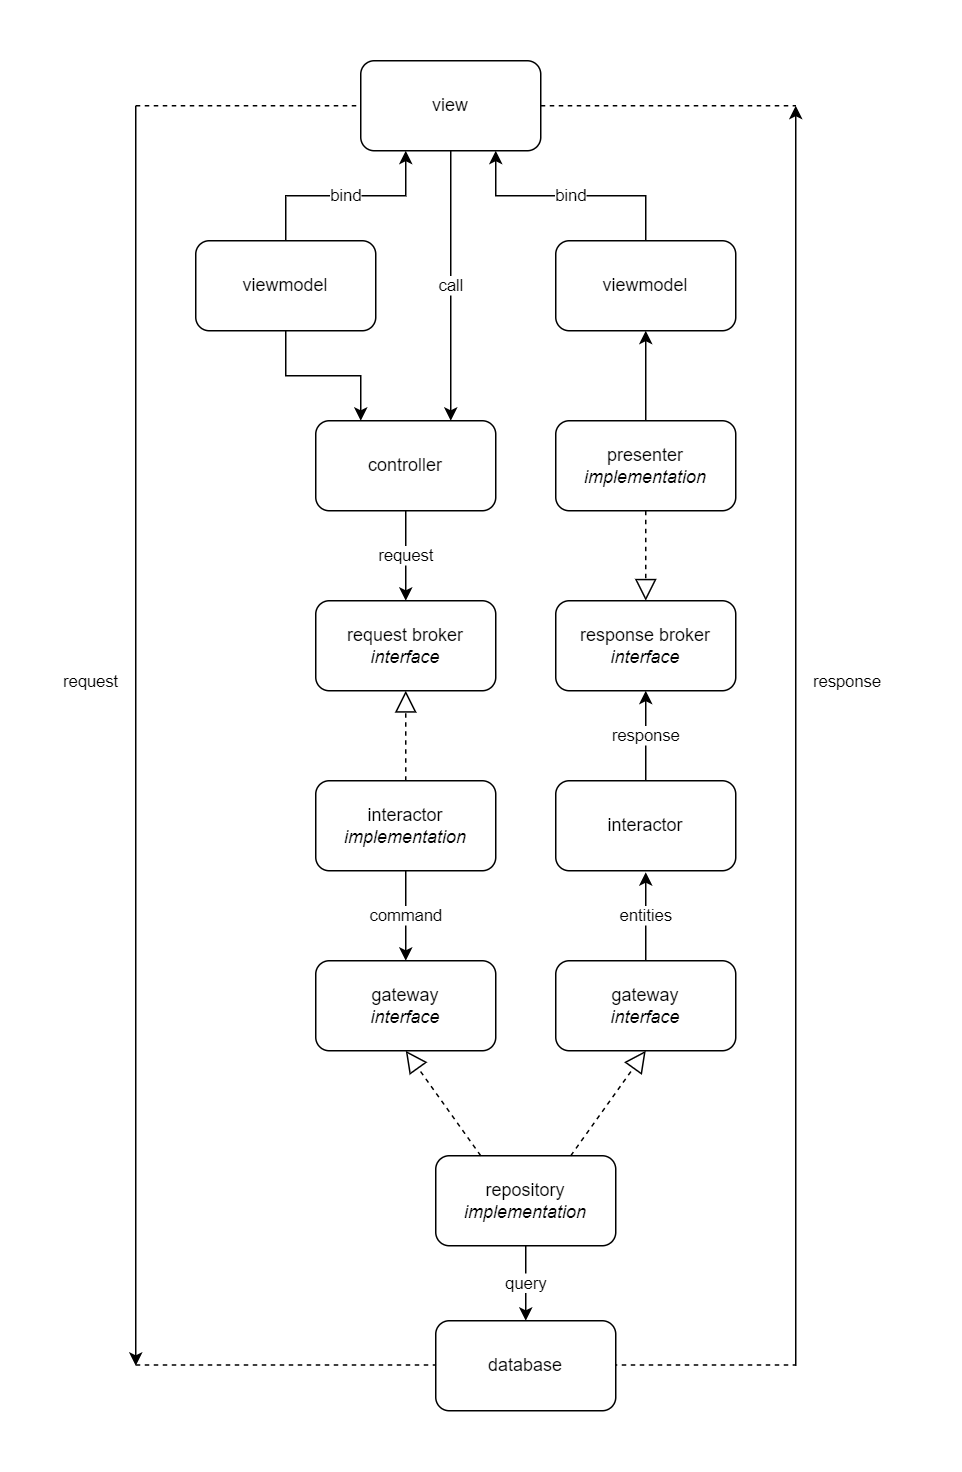

The diagram above was exported from draw.io. Its source (the exported page's mxGraphModel, read from the mxfile embedded in the PNG):
<mxGraphModel dx="1088" dy="1011" grid="1" gridSize="10" guides="1" tooltips="1" connect="1" arrows="1" fold="1" page="1" pageScale="1" pageWidth="850" pageHeight="1100" math="0" shadow="0">
  <root>
    <mxCell id="0" />
    <mxCell id="1" parent="0" />
    <mxCell id="6pRh8bP3lR8MjkuDZYi5-9" value="command" style="edgeStyle=orthogonalEdgeStyle;rounded=0;orthogonalLoop=1;jettySize=auto;html=1;exitX=0.5;exitY=1;exitDx=0;exitDy=0;" parent="1" source="6pRh8bP3lR8MjkuDZYi5-2" target="6pRh8bP3lR8MjkuDZYi5-4" edge="1">
      <mxGeometry relative="1" as="geometry">
        <mxPoint x="444" y="640" as="sourcePoint" />
      </mxGeometry>
    </mxCell>
    <mxCell id="6pRh8bP3lR8MjkuDZYi5-44" value="response" style="edgeStyle=orthogonalEdgeStyle;rounded=0;orthogonalLoop=1;jettySize=auto;html=1;entryX=0.5;entryY=1;entryDx=0;entryDy=0;exitX=0.5;exitY=0;exitDx=0;exitDy=0;" parent="1" source="6pRh8bP3lR8MjkuDZYi5-46" target="6pRh8bP3lR8MjkuDZYi5-39" edge="1">
      <mxGeometry relative="1" as="geometry" />
    </mxCell>
    <mxCell id="6pRh8bP3lR8MjkuDZYi5-2" value="interactor&lt;br&gt;&lt;i&gt;implementation&lt;/i&gt;" style="rounded=1;whiteSpace=wrap;html=1;" parent="1" vertex="1">
      <mxGeometry x="320" y="550" width="120" height="60" as="geometry" />
    </mxCell>
    <mxCell id="6pRh8bP3lR8MjkuDZYi5-43" value="request" style="edgeStyle=orthogonalEdgeStyle;rounded=0;orthogonalLoop=1;jettySize=auto;html=1;exitX=0.5;exitY=1;exitDx=0;exitDy=0;entryX=0.5;entryY=0;entryDx=0;entryDy=0;" parent="1" source="6pRh8bP3lR8MjkuDZYi5-3" target="6pRh8bP3lR8MjkuDZYi5-38" edge="1">
      <mxGeometry relative="1" as="geometry" />
    </mxCell>
    <mxCell id="6pRh8bP3lR8MjkuDZYi5-3" value="controller" style="rounded=1;whiteSpace=wrap;html=1;" parent="1" vertex="1">
      <mxGeometry x="320" y="310" width="120" height="60" as="geometry" />
    </mxCell>
    <mxCell id="6pRh8bP3lR8MjkuDZYi5-4" value="gateway&lt;br&gt;&lt;i&gt;interface&lt;/i&gt;" style="rounded=1;whiteSpace=wrap;html=1;" parent="1" vertex="1">
      <mxGeometry x="320" y="670" width="120" height="60" as="geometry" />
    </mxCell>
    <mxCell id="6pRh8bP3lR8MjkuDZYi5-36" value="query" style="edgeStyle=orthogonalEdgeStyle;rounded=0;orthogonalLoop=1;jettySize=auto;html=1;exitX=0.5;exitY=1;exitDx=0;exitDy=0;entryX=0.5;entryY=0;entryDx=0;entryDy=0;" parent="1" source="6pRh8bP3lR8MjkuDZYi5-6" target="6pRh8bP3lR8MjkuDZYi5-35" edge="1">
      <mxGeometry relative="1" as="geometry">
        <Array as="points">
          <mxPoint x="460" y="880" />
          <mxPoint x="460" y="880" />
        </Array>
      </mxGeometry>
    </mxCell>
    <mxCell id="6pRh8bP3lR8MjkuDZYi5-6" value="repository&lt;br&gt;&lt;i&gt;implementation&lt;/i&gt;" style="rounded=1;whiteSpace=wrap;html=1;" parent="1" vertex="1">
      <mxGeometry x="400" y="800" width="120" height="60" as="geometry" />
    </mxCell>
    <mxCell id="6pRh8bP3lR8MjkuDZYi5-33" style="edgeStyle=orthogonalEdgeStyle;rounded=0;orthogonalLoop=1;jettySize=auto;html=1;exitX=0.5;exitY=0;exitDx=0;exitDy=0;" parent="1" source="6pRh8bP3lR8MjkuDZYi5-20" edge="1">
      <mxGeometry relative="1" as="geometry">
        <mxPoint x="540" y="250" as="targetPoint" />
      </mxGeometry>
    </mxCell>
    <mxCell id="6pRh8bP3lR8MjkuDZYi5-20" value="presenter&lt;br&gt;&lt;i&gt;implementation&lt;/i&gt;" style="rounded=1;whiteSpace=wrap;html=1;" parent="1" vertex="1">
      <mxGeometry x="480" y="310" width="120" height="60" as="geometry" />
    </mxCell>
    <mxCell id="6pRh8bP3lR8MjkuDZYi5-25" value="entities" style="edgeStyle=orthogonalEdgeStyle;rounded=0;orthogonalLoop=1;jettySize=auto;html=1;exitX=0.5;exitY=0;exitDx=0;exitDy=0;" parent="1" source="6pRh8bP3lR8MjkuDZYi5-21" edge="1">
      <mxGeometry relative="1" as="geometry">
        <mxPoint x="540" y="611" as="targetPoint" />
      </mxGeometry>
    </mxCell>
    <mxCell id="6pRh8bP3lR8MjkuDZYi5-21" value="gateway&lt;br&gt;&lt;i&gt;interface&lt;/i&gt;" style="rounded=1;whiteSpace=wrap;html=1;" parent="1" vertex="1">
      <mxGeometry x="480" y="670" width="120" height="60" as="geometry" />
    </mxCell>
    <mxCell id="6pRh8bP3lR8MjkuDZYi5-54" value="bind" style="edgeStyle=orthogonalEdgeStyle;rounded=0;orthogonalLoop=1;jettySize=auto;html=1;exitX=0.5;exitY=0;exitDx=0;exitDy=0;entryX=0.75;entryY=1;entryDx=0;entryDy=0;" parent="1" source="6pRh8bP3lR8MjkuDZYi5-31" target="6pRh8bP3lR8MjkuDZYi5-48" edge="1">
      <mxGeometry relative="1" as="geometry" />
    </mxCell>
    <mxCell id="6pRh8bP3lR8MjkuDZYi5-31" value="viewmodel" style="rounded=1;whiteSpace=wrap;html=1;" parent="1" vertex="1">
      <mxGeometry x="480" y="190" width="120" height="60" as="geometry" />
    </mxCell>
    <mxCell id="6pRh8bP3lR8MjkuDZYi5-34" value="" style="endArrow=block;dashed=1;endFill=0;endSize=12;html=1;entryX=0.5;entryY=1;entryDx=0;entryDy=0;exitX=0.25;exitY=0;exitDx=0;exitDy=0;" parent="1" source="6pRh8bP3lR8MjkuDZYi5-6" target="6pRh8bP3lR8MjkuDZYi5-4" edge="1">
      <mxGeometry width="160" relative="1" as="geometry">
        <mxPoint x="400" y="834" as="sourcePoint" />
        <mxPoint x="590" y="790" as="targetPoint" />
      </mxGeometry>
    </mxCell>
    <mxCell id="6pRh8bP3lR8MjkuDZYi5-37" value="" style="endArrow=block;dashed=1;endFill=0;endSize=12;html=1;exitX=0.75;exitY=0;exitDx=0;exitDy=0;entryX=0.5;entryY=1;entryDx=0;entryDy=0;" parent="1" source="6pRh8bP3lR8MjkuDZYi5-6" target="6pRh8bP3lR8MjkuDZYi5-21" edge="1">
      <mxGeometry width="160" relative="1" as="geometry">
        <mxPoint x="410" y="844" as="sourcePoint" />
        <mxPoint x="580" y="730" as="targetPoint" />
      </mxGeometry>
    </mxCell>
    <mxCell id="6pRh8bP3lR8MjkuDZYi5-38" value="request broker&lt;br&gt;&lt;i&gt;interface&lt;/i&gt;" style="rounded=1;whiteSpace=wrap;html=1;" parent="1" vertex="1">
      <mxGeometry x="320" y="430" width="120" height="60" as="geometry" />
    </mxCell>
    <mxCell id="6pRh8bP3lR8MjkuDZYi5-39" value="response broker&lt;br&gt;&lt;i&gt;interface&lt;/i&gt;" style="rounded=1;whiteSpace=wrap;html=1;" parent="1" vertex="1">
      <mxGeometry x="480" y="430" width="120" height="60" as="geometry" />
    </mxCell>
    <mxCell id="6pRh8bP3lR8MjkuDZYi5-41" value="" style="endArrow=block;dashed=1;endFill=0;endSize=12;html=1;entryX=0.5;entryY=1;entryDx=0;entryDy=0;" parent="1" source="6pRh8bP3lR8MjkuDZYi5-2" target="6pRh8bP3lR8MjkuDZYi5-38" edge="1">
      <mxGeometry width="160" relative="1" as="geometry">
        <mxPoint x="440" y="810" as="sourcePoint" />
        <mxPoint x="390" y="740" as="targetPoint" />
      </mxGeometry>
    </mxCell>
    <mxCell id="6pRh8bP3lR8MjkuDZYi5-45" value="" style="endArrow=block;dashed=1;endFill=0;endSize=12;html=1;entryX=0.5;entryY=0;entryDx=0;entryDy=0;" parent="1" source="6pRh8bP3lR8MjkuDZYi5-20" target="6pRh8bP3lR8MjkuDZYi5-39" edge="1">
      <mxGeometry width="160" relative="1" as="geometry">
        <mxPoint x="443.33333333333326" y="560" as="sourcePoint" />
        <mxPoint x="390" y="500" as="targetPoint" />
      </mxGeometry>
    </mxCell>
    <mxCell id="6pRh8bP3lR8MjkuDZYi5-46" value="interactor" style="rounded=1;whiteSpace=wrap;html=1;" parent="1" vertex="1">
      <mxGeometry x="480" y="550" width="120" height="60" as="geometry" />
    </mxCell>
    <mxCell id="6pRh8bP3lR8MjkuDZYi5-52" style="edgeStyle=orthogonalEdgeStyle;rounded=0;orthogonalLoop=1;jettySize=auto;html=1;entryX=0.25;entryY=0;entryDx=0;entryDy=0;" parent="1" source="6pRh8bP3lR8MjkuDZYi5-47" target="6pRh8bP3lR8MjkuDZYi5-3" edge="1">
      <mxGeometry relative="1" as="geometry" />
    </mxCell>
    <mxCell id="6pRh8bP3lR8MjkuDZYi5-47" value="viewmodel" style="rounded=1;whiteSpace=wrap;html=1;" parent="1" vertex="1">
      <mxGeometry x="240" y="190" width="120" height="60" as="geometry" />
    </mxCell>
    <mxCell id="6pRh8bP3lR8MjkuDZYi5-51" value="call" style="edgeStyle=orthogonalEdgeStyle;rounded=0;orthogonalLoop=1;jettySize=auto;html=1;exitX=0.5;exitY=1;exitDx=0;exitDy=0;entryX=0.75;entryY=0;entryDx=0;entryDy=0;" parent="1" source="6pRh8bP3lR8MjkuDZYi5-48" target="6pRh8bP3lR8MjkuDZYi5-3" edge="1">
      <mxGeometry relative="1" as="geometry" />
    </mxCell>
    <mxCell id="6pRh8bP3lR8MjkuDZYi5-59" value="" style="endArrow=classic;html=1;" parent="1" edge="1">
      <mxGeometry width="50" height="50" relative="1" as="geometry">
        <mxPoint x="200" y="100" as="sourcePoint" />
        <mxPoint x="200" y="940" as="targetPoint" />
      </mxGeometry>
    </mxCell>
    <mxCell id="6pRh8bP3lR8MjkuDZYi5-60" value="&lt;meta charset=&quot;utf-8&quot;&gt;&lt;span style=&quot;color: rgb(0, 0, 0); font-family: helvetica; font-size: 11px; font-style: normal; font-weight: 400; letter-spacing: normal; text-align: center; text-indent: 0px; text-transform: none; word-spacing: 0px; background-color: rgb(255, 255, 255); display: inline; float: none;&quot;&gt;request&lt;/span&gt;" style="text;whiteSpace=wrap;html=1;" parent="1" vertex="1">
      <mxGeometry x="150" y="470" width="60" height="30" as="geometry" />
    </mxCell>
    <mxCell id="6pRh8bP3lR8MjkuDZYi5-61" value="" style="endArrow=classic;html=1;" parent="1" edge="1">
      <mxGeometry width="50" height="50" relative="1" as="geometry">
        <mxPoint x="640" y="940" as="sourcePoint" />
        <mxPoint x="640" y="100" as="targetPoint" />
      </mxGeometry>
    </mxCell>
    <mxCell id="6pRh8bP3lR8MjkuDZYi5-62" value="&lt;span style=&quot;color: rgb(0 , 0 , 0) ; font-family: &amp;#34;helvetica&amp;#34; ; font-size: 11px ; font-style: normal ; font-weight: 400 ; letter-spacing: normal ; text-align: center ; text-indent: 0px ; text-transform: none ; word-spacing: 0px ; background-color: rgb(255 , 255 , 255) ; display: inline ; float: none&quot;&gt;response&lt;/span&gt;" style="text;whiteSpace=wrap;html=1;" parent="1" vertex="1">
      <mxGeometry x="650" y="470" width="60" height="30" as="geometry" />
    </mxCell>
    <mxCell id="6pRh8bP3lR8MjkuDZYi5-63" value="" style="endArrow=none;dashed=1;html=1;" parent="1" edge="1">
      <mxGeometry width="50" height="50" relative="1" as="geometry">
        <mxPoint x="200" y="100" as="sourcePoint" />
        <mxPoint x="640" y="100" as="targetPoint" />
      </mxGeometry>
    </mxCell>
    <mxCell id="6pRh8bP3lR8MjkuDZYi5-48" value="view" style="rounded=1;whiteSpace=wrap;html=1;" parent="1" vertex="1">
      <mxGeometry x="350" y="70" width="120" height="60" as="geometry" />
    </mxCell>
    <mxCell id="6pRh8bP3lR8MjkuDZYi5-64" value="" style="endArrow=none;dashed=1;html=1;" parent="1" edge="1">
      <mxGeometry width="50" height="50" relative="1" as="geometry">
        <mxPoint x="200" y="939.5" as="sourcePoint" />
        <mxPoint x="640" y="939.5" as="targetPoint" />
      </mxGeometry>
    </mxCell>
    <mxCell id="6pRh8bP3lR8MjkuDZYi5-35" value="database" style="rounded=1;whiteSpace=wrap;html=1;" parent="1" vertex="1">
      <mxGeometry x="400" y="910" width="120" height="60" as="geometry" />
    </mxCell>
    <mxCell id="qLCd2FtWeE-OIGKVie5M-1" value="bind" style="edgeStyle=orthogonalEdgeStyle;rounded=0;orthogonalLoop=1;jettySize=auto;html=1;exitX=0.5;exitY=0;exitDx=0;exitDy=0;entryX=0.25;entryY=1;entryDx=0;entryDy=0;" parent="1" source="6pRh8bP3lR8MjkuDZYi5-47" target="6pRh8bP3lR8MjkuDZYi5-48" edge="1">
      <mxGeometry relative="1" as="geometry">
        <mxPoint x="550" y="200" as="sourcePoint" />
        <mxPoint x="480" y="140" as="targetPoint" />
        <Array as="points">
          <mxPoint x="300" y="160" />
          <mxPoint x="380" y="160" />
        </Array>
      </mxGeometry>
    </mxCell>
  </root>
</mxGraphModel>